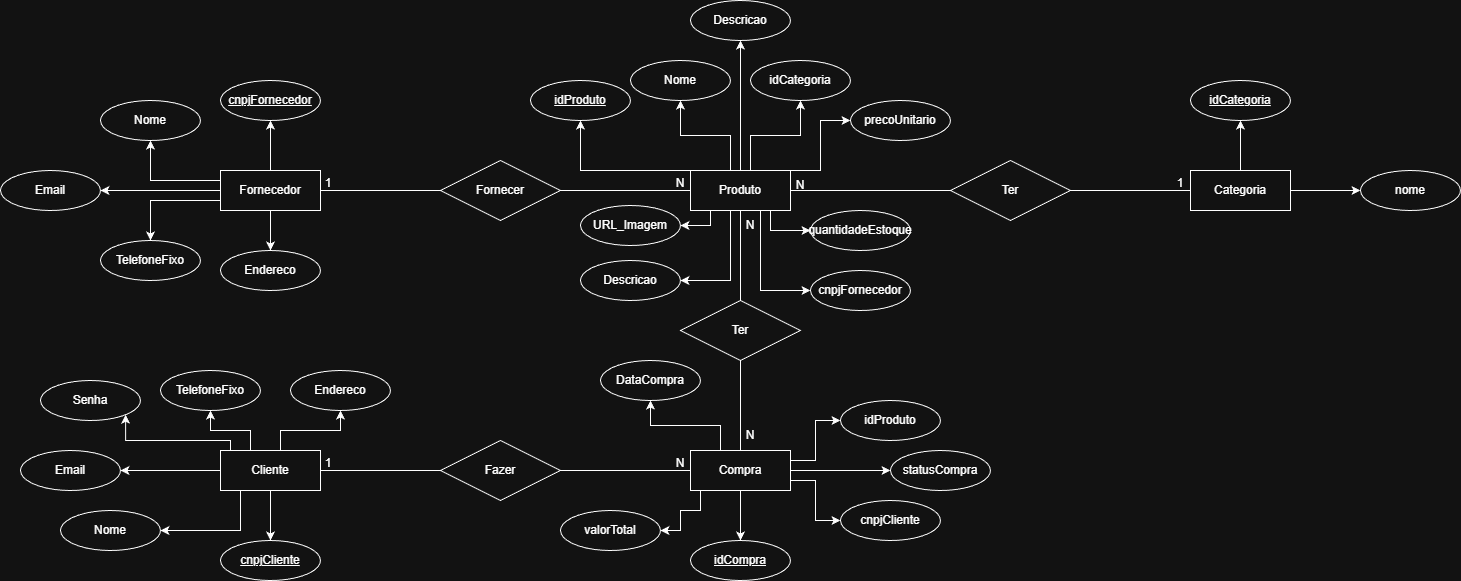

The diagram above was exported from draw.io. Its source (the exported page's mxGraphModel, read from the mxfile embedded in the PNG):
<mxGraphModel dx="2505" dy="2083" grid="1" gridSize="10" guides="1" tooltips="1" connect="1" arrows="1" fold="1" page="1" pageScale="1" pageWidth="827" pageHeight="1169" math="0" shadow="0">
  <root>
    <mxCell id="0" />
    <mxCell id="1" parent="0" />
    <mxCell id="JYcZeffxkGNC6bBa2gez-37" style="edgeStyle=orthogonalEdgeStyle;rounded=0;orthogonalLoop=1;jettySize=auto;html=1;entryX=0.5;entryY=0;entryDx=0;entryDy=0;" parent="1" source="JYcZeffxkGNC6bBa2gez-1" target="JYcZeffxkGNC6bBa2gez-36" edge="1">
      <mxGeometry relative="1" as="geometry" />
    </mxCell>
    <mxCell id="JP8QMOmt__bj41jY_xes-28" style="edgeStyle=orthogonalEdgeStyle;rounded=0;orthogonalLoop=1;jettySize=auto;html=1;entryX=0.5;entryY=1;entryDx=0;entryDy=0;" parent="1" source="JYcZeffxkGNC6bBa2gez-1" target="JP8QMOmt__bj41jY_xes-25" edge="1">
      <mxGeometry relative="1" as="geometry">
        <Array as="points">
          <mxPoint x="100" y="420" />
          <mxPoint x="160" y="420" />
        </Array>
      </mxGeometry>
    </mxCell>
    <mxCell id="JP8QMOmt__bj41jY_xes-29" style="edgeStyle=orthogonalEdgeStyle;rounded=0;orthogonalLoop=1;jettySize=auto;html=1;entryX=0.5;entryY=1;entryDx=0;entryDy=0;" parent="1" source="JYcZeffxkGNC6bBa2gez-1" target="JP8QMOmt__bj41jY_xes-24" edge="1">
      <mxGeometry relative="1" as="geometry">
        <Array as="points">
          <mxPoint x="70" y="420" />
          <mxPoint x="30" y="420" />
        </Array>
      </mxGeometry>
    </mxCell>
    <mxCell id="JP8QMOmt__bj41jY_xes-30" style="edgeStyle=orthogonalEdgeStyle;rounded=0;orthogonalLoop=1;jettySize=auto;html=1;entryX=1;entryY=0.5;entryDx=0;entryDy=0;" parent="1" source="JYcZeffxkGNC6bBa2gez-1" target="JP8QMOmt__bj41jY_xes-23" edge="1">
      <mxGeometry relative="1" as="geometry" />
    </mxCell>
    <mxCell id="JP8QMOmt__bj41jY_xes-32" style="edgeStyle=orthogonalEdgeStyle;rounded=0;orthogonalLoop=1;jettySize=auto;html=1;entryX=1;entryY=0.5;entryDx=0;entryDy=0;" parent="1" source="JYcZeffxkGNC6bBa2gez-1" target="JP8QMOmt__bj41jY_xes-22" edge="1">
      <mxGeometry relative="1" as="geometry">
        <Array as="points">
          <mxPoint x="60" y="520" />
        </Array>
      </mxGeometry>
    </mxCell>
    <mxCell id="teOJZ67ZzlHqx_UdM4VC-3" style="edgeStyle=orthogonalEdgeStyle;rounded=0;orthogonalLoop=1;jettySize=auto;html=1;entryX=1;entryY=1;entryDx=0;entryDy=0;" edge="1" parent="1" source="JYcZeffxkGNC6bBa2gez-1" target="teOJZ67ZzlHqx_UdM4VC-1">
      <mxGeometry relative="1" as="geometry">
        <Array as="points">
          <mxPoint x="50" y="430" />
          <mxPoint x="-55" y="430" />
        </Array>
      </mxGeometry>
    </mxCell>
    <mxCell id="JYcZeffxkGNC6bBa2gez-1" value="Cliente" style="whiteSpace=wrap;html=1;align=center;" parent="1" vertex="1">
      <mxGeometry x="40" y="440" width="100" height="40" as="geometry" />
    </mxCell>
    <mxCell id="JYcZeffxkGNC6bBa2gez-39" style="edgeStyle=orthogonalEdgeStyle;rounded=0;orthogonalLoop=1;jettySize=auto;html=1;entryX=0.5;entryY=1;entryDx=0;entryDy=0;" parent="1" source="JYcZeffxkGNC6bBa2gez-2" target="JYcZeffxkGNC6bBa2gez-38" edge="1">
      <mxGeometry relative="1" as="geometry" />
    </mxCell>
    <mxCell id="JP8QMOmt__bj41jY_xes-4" style="edgeStyle=orthogonalEdgeStyle;rounded=0;orthogonalLoop=1;jettySize=auto;html=1;entryX=1;entryY=0.5;entryDx=0;entryDy=0;" parent="1" source="JYcZeffxkGNC6bBa2gez-2" target="JP8QMOmt__bj41jY_xes-2" edge="1">
      <mxGeometry relative="1" as="geometry" />
    </mxCell>
    <mxCell id="JP8QMOmt__bj41jY_xes-9" style="edgeStyle=orthogonalEdgeStyle;rounded=0;orthogonalLoop=1;jettySize=auto;html=1;entryX=0.5;entryY=1;entryDx=0;entryDy=0;" parent="1" source="JYcZeffxkGNC6bBa2gez-2" target="JP8QMOmt__bj41jY_xes-1" edge="1">
      <mxGeometry relative="1" as="geometry">
        <Array as="points">
          <mxPoint x="-30" y="170" />
        </Array>
      </mxGeometry>
    </mxCell>
    <mxCell id="JP8QMOmt__bj41jY_xes-10" style="edgeStyle=orthogonalEdgeStyle;rounded=0;orthogonalLoop=1;jettySize=auto;html=1;entryX=0.5;entryY=0;entryDx=0;entryDy=0;" parent="1" source="JYcZeffxkGNC6bBa2gez-2" target="JP8QMOmt__bj41jY_xes-3" edge="1">
      <mxGeometry relative="1" as="geometry">
        <Array as="points">
          <mxPoint x="-30" y="190" />
        </Array>
      </mxGeometry>
    </mxCell>
    <mxCell id="JP8QMOmt__bj41jY_xes-27" style="edgeStyle=orthogonalEdgeStyle;rounded=0;orthogonalLoop=1;jettySize=auto;html=1;entryX=0.5;entryY=0;entryDx=0;entryDy=0;" parent="1" source="JYcZeffxkGNC6bBa2gez-2" target="JP8QMOmt__bj41jY_xes-26" edge="1">
      <mxGeometry relative="1" as="geometry" />
    </mxCell>
    <mxCell id="JYcZeffxkGNC6bBa2gez-2" value="Fornecedor" style="whiteSpace=wrap;html=1;align=center;" parent="1" vertex="1">
      <mxGeometry x="40" y="160" width="100" height="40" as="geometry" />
    </mxCell>
    <mxCell id="JYcZeffxkGNC6bBa2gez-41" style="edgeStyle=orthogonalEdgeStyle;rounded=0;orthogonalLoop=1;jettySize=auto;html=1;entryX=0.5;entryY=1;entryDx=0;entryDy=0;" parent="1" source="JYcZeffxkGNC6bBa2gez-3" target="JYcZeffxkGNC6bBa2gez-40" edge="1">
      <mxGeometry relative="1" as="geometry">
        <Array as="points">
          <mxPoint x="400" y="160" />
        </Array>
      </mxGeometry>
    </mxCell>
    <mxCell id="JP8QMOmt__bj41jY_xes-19" style="edgeStyle=orthogonalEdgeStyle;rounded=0;orthogonalLoop=1;jettySize=auto;html=1;entryX=0;entryY=0.5;entryDx=0;entryDy=0;" parent="1" source="JYcZeffxkGNC6bBa2gez-3" target="JP8QMOmt__bj41jY_xes-14" edge="1">
      <mxGeometry relative="1" as="geometry">
        <Array as="points">
          <mxPoint x="640" y="160" />
          <mxPoint x="640" y="110" />
        </Array>
      </mxGeometry>
    </mxCell>
    <mxCell id="nn-bwnUc2gcB8weLgcwa-13" style="edgeStyle=orthogonalEdgeStyle;rounded=0;orthogonalLoop=1;jettySize=auto;html=1;entryX=0;entryY=0.5;entryDx=0;entryDy=0;" parent="1" source="JYcZeffxkGNC6bBa2gez-3" target="nn-bwnUc2gcB8weLgcwa-12" edge="1">
      <mxGeometry relative="1" as="geometry">
        <Array as="points">
          <mxPoint x="580" y="280" />
        </Array>
      </mxGeometry>
    </mxCell>
    <mxCell id="teOJZ67ZzlHqx_UdM4VC-4" style="edgeStyle=orthogonalEdgeStyle;rounded=0;orthogonalLoop=1;jettySize=auto;html=1;entryX=0.5;entryY=1;entryDx=0;entryDy=0;" edge="1" parent="1" source="JYcZeffxkGNC6bBa2gez-3" target="JP8QMOmt__bj41jY_xes-12">
      <mxGeometry relative="1" as="geometry">
        <Array as="points">
          <mxPoint x="550" y="125" />
          <mxPoint x="500" y="125" />
        </Array>
      </mxGeometry>
    </mxCell>
    <mxCell id="teOJZ67ZzlHqx_UdM4VC-5" style="edgeStyle=orthogonalEdgeStyle;rounded=0;orthogonalLoop=1;jettySize=auto;html=1;entryX=0.5;entryY=1;entryDx=0;entryDy=0;" edge="1" parent="1" source="JYcZeffxkGNC6bBa2gez-3" target="JP8QMOmt__bj41jY_xes-13">
      <mxGeometry relative="1" as="geometry">
        <Array as="points">
          <mxPoint x="570" y="125" />
          <mxPoint x="620" y="125" />
        </Array>
      </mxGeometry>
    </mxCell>
    <mxCell id="teOJZ67ZzlHqx_UdM4VC-20" style="edgeStyle=orthogonalEdgeStyle;rounded=0;orthogonalLoop=1;jettySize=auto;html=1;entryX=0.5;entryY=1;entryDx=0;entryDy=0;" edge="1" parent="1" source="JYcZeffxkGNC6bBa2gez-3" target="teOJZ67ZzlHqx_UdM4VC-19">
      <mxGeometry relative="1" as="geometry" />
    </mxCell>
    <mxCell id="teOJZ67ZzlHqx_UdM4VC-23" style="edgeStyle=orthogonalEdgeStyle;rounded=0;orthogonalLoop=1;jettySize=auto;html=1;entryX=1;entryY=0.5;entryDx=0;entryDy=0;" edge="1" parent="1" source="JYcZeffxkGNC6bBa2gez-3" target="teOJZ67ZzlHqx_UdM4VC-21">
      <mxGeometry relative="1" as="geometry">
        <Array as="points">
          <mxPoint x="550" y="270" />
        </Array>
      </mxGeometry>
    </mxCell>
    <mxCell id="teOJZ67ZzlHqx_UdM4VC-25" style="edgeStyle=orthogonalEdgeStyle;rounded=0;orthogonalLoop=1;jettySize=auto;html=1;entryX=1;entryY=0.5;entryDx=0;entryDy=0;" edge="1" parent="1" source="JYcZeffxkGNC6bBa2gez-3" target="teOJZ67ZzlHqx_UdM4VC-24">
      <mxGeometry relative="1" as="geometry">
        <Array as="points">
          <mxPoint x="530" y="215" />
        </Array>
      </mxGeometry>
    </mxCell>
    <mxCell id="teOJZ67ZzlHqx_UdM4VC-27" style="edgeStyle=orthogonalEdgeStyle;rounded=0;orthogonalLoop=1;jettySize=auto;html=1;entryX=0;entryY=0.5;entryDx=0;entryDy=0;" edge="1" parent="1" source="JYcZeffxkGNC6bBa2gez-3" target="teOJZ67ZzlHqx_UdM4VC-26">
      <mxGeometry relative="1" as="geometry">
        <Array as="points">
          <mxPoint x="590" y="220" />
        </Array>
      </mxGeometry>
    </mxCell>
    <mxCell id="JYcZeffxkGNC6bBa2gez-3" value="Produto" style="whiteSpace=wrap;html=1;align=center;" parent="1" vertex="1">
      <mxGeometry x="510" y="160" width="100" height="40" as="geometry" />
    </mxCell>
    <mxCell id="JYcZeffxkGNC6bBa2gez-4" value="Fornecer" style="shape=rhombus;perimeter=rhombusPerimeter;whiteSpace=wrap;html=1;align=center;" parent="1" vertex="1">
      <mxGeometry x="260" y="150" width="120" height="60" as="geometry" />
    </mxCell>
    <mxCell id="JYcZeffxkGNC6bBa2gez-17" value="" style="endArrow=none;html=1;rounded=0;exitX=1;exitY=0.5;exitDx=0;exitDy=0;entryX=0;entryY=0.5;entryDx=0;entryDy=0;" parent="1" source="JYcZeffxkGNC6bBa2gez-2" target="JYcZeffxkGNC6bBa2gez-4" edge="1">
      <mxGeometry relative="1" as="geometry">
        <mxPoint x="190" y="250" as="sourcePoint" />
        <mxPoint x="350" y="250" as="targetPoint" />
      </mxGeometry>
    </mxCell>
    <mxCell id="JYcZeffxkGNC6bBa2gez-18" value="1" style="text;html=1;whiteSpace=wrap;strokeColor=none;fillColor=none;align=center;verticalAlign=middle;rounded=0;" parent="1" vertex="1">
      <mxGeometry x="118" y="158" width="60" height="30" as="geometry" />
    </mxCell>
    <mxCell id="JYcZeffxkGNC6bBa2gez-19" value="" style="endArrow=none;html=1;rounded=0;exitX=1;exitY=0.5;exitDx=0;exitDy=0;entryX=0;entryY=0.5;entryDx=0;entryDy=0;" parent="1" source="JYcZeffxkGNC6bBa2gez-4" target="JYcZeffxkGNC6bBa2gez-3" edge="1">
      <mxGeometry relative="1" as="geometry">
        <mxPoint x="340" y="220" as="sourcePoint" />
        <mxPoint x="460" y="220" as="targetPoint" />
      </mxGeometry>
    </mxCell>
    <mxCell id="JYcZeffxkGNC6bBa2gez-22" value="N" style="text;html=1;whiteSpace=wrap;strokeColor=none;fillColor=none;align=center;verticalAlign=middle;rounded=0;" parent="1" vertex="1">
      <mxGeometry x="470" y="158" width="60" height="30" as="geometry" />
    </mxCell>
    <mxCell id="JYcZeffxkGNC6bBa2gez-23" value="Fazer" style="shape=rhombus;perimeter=rhombusPerimeter;whiteSpace=wrap;html=1;align=center;" parent="1" vertex="1">
      <mxGeometry x="260" y="430" width="120" height="60" as="geometry" />
    </mxCell>
    <mxCell id="JYcZeffxkGNC6bBa2gez-25" value="Ter" style="shape=rhombus;perimeter=rhombusPerimeter;whiteSpace=wrap;html=1;align=center;" parent="1" vertex="1">
      <mxGeometry x="500" y="290" width="120" height="60" as="geometry" />
    </mxCell>
    <mxCell id="JYcZeffxkGNC6bBa2gez-27" value="" style="endArrow=none;html=1;rounded=0;exitX=1;exitY=0.5;exitDx=0;exitDy=0;entryX=0;entryY=0.5;entryDx=0;entryDy=0;" parent="1" source="JYcZeffxkGNC6bBa2gez-1" target="JYcZeffxkGNC6bBa2gez-23" edge="1">
      <mxGeometry relative="1" as="geometry">
        <mxPoint x="220" y="220" as="sourcePoint" />
        <mxPoint x="340" y="220" as="targetPoint" />
      </mxGeometry>
    </mxCell>
    <mxCell id="JYcZeffxkGNC6bBa2gez-28" value="" style="endArrow=none;html=1;rounded=0;exitX=1;exitY=0.5;exitDx=0;exitDy=0;entryX=0;entryY=0.5;entryDx=0;entryDy=0;" parent="1" source="JYcZeffxkGNC6bBa2gez-23" target="nn-bwnUc2gcB8weLgcwa-1" edge="1">
      <mxGeometry relative="1" as="geometry">
        <mxPoint x="430" y="230" as="sourcePoint" />
        <mxPoint x="510" y="460" as="targetPoint" />
      </mxGeometry>
    </mxCell>
    <mxCell id="JYcZeffxkGNC6bBa2gez-29" value="N" style="text;html=1;whiteSpace=wrap;strokeColor=none;fillColor=none;align=center;verticalAlign=middle;rounded=0;" parent="1" vertex="1">
      <mxGeometry x="470" y="438" width="60" height="30" as="geometry" />
    </mxCell>
    <mxCell id="JYcZeffxkGNC6bBa2gez-30" value="1" style="text;html=1;whiteSpace=wrap;strokeColor=none;fillColor=none;align=center;verticalAlign=middle;rounded=0;" parent="1" vertex="1">
      <mxGeometry x="118" y="438" width="60" height="30" as="geometry" />
    </mxCell>
    <mxCell id="JYcZeffxkGNC6bBa2gez-31" value="" style="endArrow=none;html=1;rounded=0;exitX=0.5;exitY=1;exitDx=0;exitDy=0;entryX=0.5;entryY=0;entryDx=0;entryDy=0;" parent="1" source="JYcZeffxkGNC6bBa2gez-25" target="nn-bwnUc2gcB8weLgcwa-1" edge="1">
      <mxGeometry relative="1" as="geometry">
        <mxPoint x="520" y="380" as="sourcePoint" />
        <mxPoint x="560" y="440" as="targetPoint" />
      </mxGeometry>
    </mxCell>
    <mxCell id="JYcZeffxkGNC6bBa2gez-33" value="" style="endArrow=none;html=1;rounded=0;exitX=0.5;exitY=1;exitDx=0;exitDy=0;entryX=0.5;entryY=0;entryDx=0;entryDy=0;" parent="1" source="JYcZeffxkGNC6bBa2gez-3" target="JYcZeffxkGNC6bBa2gez-25" edge="1">
      <mxGeometry relative="1" as="geometry">
        <mxPoint x="570" y="360" as="sourcePoint" />
        <mxPoint x="570" y="450" as="targetPoint" />
      </mxGeometry>
    </mxCell>
    <mxCell id="JYcZeffxkGNC6bBa2gez-34" value="N" style="text;html=1;whiteSpace=wrap;strokeColor=none;fillColor=none;align=center;verticalAlign=middle;rounded=0;" parent="1" vertex="1">
      <mxGeometry x="540" y="200" width="60" height="30" as="geometry" />
    </mxCell>
    <mxCell id="JYcZeffxkGNC6bBa2gez-35" value="N" style="text;html=1;whiteSpace=wrap;strokeColor=none;fillColor=none;align=center;verticalAlign=middle;rounded=0;" parent="1" vertex="1">
      <mxGeometry x="540" y="410" width="60" height="30" as="geometry" />
    </mxCell>
    <mxCell id="JYcZeffxkGNC6bBa2gez-36" value="cnpjCliente" style="ellipse;whiteSpace=wrap;html=1;align=center;fontStyle=4;" parent="1" vertex="1">
      <mxGeometry x="40" y="530" width="100" height="40" as="geometry" />
    </mxCell>
    <mxCell id="JYcZeffxkGNC6bBa2gez-38" value="cnpjFornecedor" style="ellipse;whiteSpace=wrap;html=1;align=center;fontStyle=4;" parent="1" vertex="1">
      <mxGeometry x="40" y="70" width="100" height="40" as="geometry" />
    </mxCell>
    <mxCell id="JYcZeffxkGNC6bBa2gez-40" value="idProduto" style="ellipse;whiteSpace=wrap;html=1;align=center;fontStyle=4;" parent="1" vertex="1">
      <mxGeometry x="350" y="70" width="100" height="40" as="geometry" />
    </mxCell>
    <mxCell id="JYcZeffxkGNC6bBa2gez-42" value="idCompra" style="ellipse;whiteSpace=wrap;html=1;align=center;fontStyle=4;" parent="1" vertex="1">
      <mxGeometry x="510" y="530" width="100" height="40" as="geometry" />
    </mxCell>
    <mxCell id="JP8QMOmt__bj41jY_xes-1" value="Nome" style="ellipse;whiteSpace=wrap;html=1;align=center;" parent="1" vertex="1">
      <mxGeometry x="-80" y="90" width="100" height="40" as="geometry" />
    </mxCell>
    <mxCell id="JP8QMOmt__bj41jY_xes-2" value="Email" style="ellipse;whiteSpace=wrap;html=1;align=center;" parent="1" vertex="1">
      <mxGeometry x="-180" y="160" width="100" height="40" as="geometry" />
    </mxCell>
    <mxCell id="JP8QMOmt__bj41jY_xes-3" value="TelefoneFixo" style="ellipse;whiteSpace=wrap;html=1;align=center;" parent="1" vertex="1">
      <mxGeometry x="-80" y="230" width="100" height="40" as="geometry" />
    </mxCell>
    <mxCell id="JP8QMOmt__bj41jY_xes-12" value="Nome" style="ellipse;whiteSpace=wrap;html=1;align=center;" parent="1" vertex="1">
      <mxGeometry x="450" y="50" width="100" height="40" as="geometry" />
    </mxCell>
    <mxCell id="JP8QMOmt__bj41jY_xes-13" value="idCategoria" style="ellipse;whiteSpace=wrap;html=1;align=center;" parent="1" vertex="1">
      <mxGeometry x="570" y="50" width="100" height="40" as="geometry" />
    </mxCell>
    <mxCell id="JP8QMOmt__bj41jY_xes-14" value="precoUnitario" style="ellipse;whiteSpace=wrap;html=1;align=center;" parent="1" vertex="1">
      <mxGeometry x="670" y="90" width="100" height="40" as="geometry" />
    </mxCell>
    <mxCell id="JP8QMOmt__bj41jY_xes-22" value="Nome" style="ellipse;whiteSpace=wrap;html=1;align=center;" parent="1" vertex="1">
      <mxGeometry x="-120" y="500" width="100" height="40" as="geometry" />
    </mxCell>
    <mxCell id="JP8QMOmt__bj41jY_xes-23" value="Email" style="ellipse;whiteSpace=wrap;html=1;align=center;" parent="1" vertex="1">
      <mxGeometry x="-160" y="440" width="100" height="40" as="geometry" />
    </mxCell>
    <mxCell id="JP8QMOmt__bj41jY_xes-24" value="TelefoneFixo" style="ellipse;whiteSpace=wrap;html=1;align=center;" parent="1" vertex="1">
      <mxGeometry x="-20" y="360" width="100" height="40" as="geometry" />
    </mxCell>
    <mxCell id="JP8QMOmt__bj41jY_xes-25" value="Endereco" style="ellipse;whiteSpace=wrap;html=1;align=center;" parent="1" vertex="1">
      <mxGeometry x="110" y="360" width="100" height="40" as="geometry" />
    </mxCell>
    <mxCell id="JP8QMOmt__bj41jY_xes-26" value="Endereco" style="ellipse;whiteSpace=wrap;html=1;align=center;" parent="1" vertex="1">
      <mxGeometry x="40" y="240" width="100" height="40" as="geometry" />
    </mxCell>
    <mxCell id="JP8QMOmt__bj41jY_xes-33" value="idProduto" style="ellipse;whiteSpace=wrap;html=1;align=center;" parent="1" vertex="1">
      <mxGeometry x="660" y="390" width="100" height="40" as="geometry" />
    </mxCell>
    <mxCell id="JP8QMOmt__bj41jY_xes-35" value="cnpjCliente" style="ellipse;whiteSpace=wrap;html=1;align=center;" parent="1" vertex="1">
      <mxGeometry x="660" y="490" width="100" height="40" as="geometry" />
    </mxCell>
    <mxCell id="nn-bwnUc2gcB8weLgcwa-3" style="edgeStyle=orthogonalEdgeStyle;rounded=0;orthogonalLoop=1;jettySize=auto;html=1;entryX=0;entryY=0.5;entryDx=0;entryDy=0;" parent="1" source="nn-bwnUc2gcB8weLgcwa-1" target="JP8QMOmt__bj41jY_xes-33" edge="1">
      <mxGeometry relative="1" as="geometry">
        <Array as="points">
          <mxPoint x="635" y="450" />
          <mxPoint x="635" y="410" />
        </Array>
      </mxGeometry>
    </mxCell>
    <mxCell id="nn-bwnUc2gcB8weLgcwa-4" style="edgeStyle=orthogonalEdgeStyle;rounded=0;orthogonalLoop=1;jettySize=auto;html=1;entryX=0;entryY=0.5;entryDx=0;entryDy=0;" parent="1" source="nn-bwnUc2gcB8weLgcwa-1" target="JP8QMOmt__bj41jY_xes-35" edge="1">
      <mxGeometry relative="1" as="geometry">
        <Array as="points">
          <mxPoint x="635" y="470" />
          <mxPoint x="635" y="510" />
        </Array>
      </mxGeometry>
    </mxCell>
    <mxCell id="nn-bwnUc2gcB8weLgcwa-6" value="" style="edgeStyle=orthogonalEdgeStyle;rounded=0;orthogonalLoop=1;jettySize=auto;html=1;" parent="1" source="nn-bwnUc2gcB8weLgcwa-1" target="JYcZeffxkGNC6bBa2gez-42" edge="1">
      <mxGeometry relative="1" as="geometry" />
    </mxCell>
    <mxCell id="nn-bwnUc2gcB8weLgcwa-10" style="edgeStyle=orthogonalEdgeStyle;rounded=0;orthogonalLoop=1;jettySize=auto;html=1;entryX=1;entryY=0.5;entryDx=0;entryDy=0;" parent="1" source="nn-bwnUc2gcB8weLgcwa-1" target="nn-bwnUc2gcB8weLgcwa-8" edge="1">
      <mxGeometry relative="1" as="geometry">
        <Array as="points">
          <mxPoint x="520" y="500" />
          <mxPoint x="500" y="500" />
          <mxPoint x="500" y="520" />
        </Array>
      </mxGeometry>
    </mxCell>
    <mxCell id="nn-bwnUc2gcB8weLgcwa-11" style="edgeStyle=orthogonalEdgeStyle;rounded=0;orthogonalLoop=1;jettySize=auto;html=1;entryX=0.5;entryY=1;entryDx=0;entryDy=0;" parent="1" source="nn-bwnUc2gcB8weLgcwa-1" target="nn-bwnUc2gcB8weLgcwa-7" edge="1">
      <mxGeometry relative="1" as="geometry">
        <Array as="points">
          <mxPoint x="540" y="415" />
          <mxPoint x="470" y="415" />
        </Array>
      </mxGeometry>
    </mxCell>
    <mxCell id="teOJZ67ZzlHqx_UdM4VC-29" style="edgeStyle=orthogonalEdgeStyle;rounded=0;orthogonalLoop=1;jettySize=auto;html=1;entryX=0;entryY=0.5;entryDx=0;entryDy=0;" edge="1" parent="1" source="nn-bwnUc2gcB8weLgcwa-1" target="teOJZ67ZzlHqx_UdM4VC-28">
      <mxGeometry relative="1" as="geometry" />
    </mxCell>
    <mxCell id="nn-bwnUc2gcB8weLgcwa-1" value="Compra" style="whiteSpace=wrap;html=1;align=center;" parent="1" vertex="1">
      <mxGeometry x="510" y="440" width="100" height="40" as="geometry" />
    </mxCell>
    <mxCell id="nn-bwnUc2gcB8weLgcwa-7" value="DataCompra" style="ellipse;whiteSpace=wrap;html=1;align=center;" parent="1" vertex="1">
      <mxGeometry x="420" y="350" width="100" height="40" as="geometry" />
    </mxCell>
    <mxCell id="nn-bwnUc2gcB8weLgcwa-8" value="valorTotal" style="ellipse;whiteSpace=wrap;html=1;align=center;" parent="1" vertex="1">
      <mxGeometry x="380" y="500" width="100" height="40" as="geometry" />
    </mxCell>
    <mxCell id="nn-bwnUc2gcB8weLgcwa-12" value="cnpjFornecedor" style="ellipse;whiteSpace=wrap;html=1;align=center;" parent="1" vertex="1">
      <mxGeometry x="630" y="260" width="100" height="40" as="geometry" />
    </mxCell>
    <mxCell id="teOJZ67ZzlHqx_UdM4VC-1" value="Senha" style="ellipse;whiteSpace=wrap;html=1;align=center;" vertex="1" parent="1">
      <mxGeometry x="-140" y="370" width="100" height="40" as="geometry" />
    </mxCell>
    <mxCell id="teOJZ67ZzlHqx_UdM4VC-16" style="edgeStyle=orthogonalEdgeStyle;rounded=0;orthogonalLoop=1;jettySize=auto;html=1;entryX=0.5;entryY=1;entryDx=0;entryDy=0;" edge="1" parent="1" source="teOJZ67ZzlHqx_UdM4VC-6" target="teOJZ67ZzlHqx_UdM4VC-15">
      <mxGeometry relative="1" as="geometry" />
    </mxCell>
    <mxCell id="teOJZ67ZzlHqx_UdM4VC-18" style="edgeStyle=orthogonalEdgeStyle;rounded=0;orthogonalLoop=1;jettySize=auto;html=1;entryX=0;entryY=0.5;entryDx=0;entryDy=0;" edge="1" parent="1" source="teOJZ67ZzlHqx_UdM4VC-6" target="teOJZ67ZzlHqx_UdM4VC-17">
      <mxGeometry relative="1" as="geometry" />
    </mxCell>
    <mxCell id="teOJZ67ZzlHqx_UdM4VC-6" value="Categoria" style="whiteSpace=wrap;html=1;align=center;" vertex="1" parent="1">
      <mxGeometry x="1010" y="160" width="100" height="40" as="geometry" />
    </mxCell>
    <mxCell id="teOJZ67ZzlHqx_UdM4VC-8" value="Ter" style="shape=rhombus;perimeter=rhombusPerimeter;whiteSpace=wrap;html=1;align=center;" vertex="1" parent="1">
      <mxGeometry x="770" y="150" width="120" height="60" as="geometry" />
    </mxCell>
    <mxCell id="teOJZ67ZzlHqx_UdM4VC-10" value="" style="endArrow=none;html=1;rounded=0;exitX=1;exitY=0.5;exitDx=0;exitDy=0;entryX=0;entryY=0.5;entryDx=0;entryDy=0;" edge="1" parent="1" source="JYcZeffxkGNC6bBa2gez-3" target="teOJZ67ZzlHqx_UdM4VC-8">
      <mxGeometry relative="1" as="geometry">
        <mxPoint x="660" y="187" as="sourcePoint" />
        <mxPoint x="790" y="187" as="targetPoint" />
      </mxGeometry>
    </mxCell>
    <mxCell id="teOJZ67ZzlHqx_UdM4VC-11" value="" style="endArrow=none;html=1;rounded=0;exitX=1;exitY=0.5;exitDx=0;exitDy=0;entryX=0;entryY=0.5;entryDx=0;entryDy=0;" edge="1" parent="1" source="teOJZ67ZzlHqx_UdM4VC-8" target="teOJZ67ZzlHqx_UdM4VC-6">
      <mxGeometry relative="1" as="geometry">
        <mxPoint x="750" y="190" as="sourcePoint" />
        <mxPoint x="910" y="190" as="targetPoint" />
      </mxGeometry>
    </mxCell>
    <mxCell id="teOJZ67ZzlHqx_UdM4VC-12" value="N" style="text;html=1;whiteSpace=wrap;strokeColor=none;fillColor=none;align=center;verticalAlign=middle;rounded=0;" vertex="1" parent="1">
      <mxGeometry x="590" y="160" width="60" height="30" as="geometry" />
    </mxCell>
    <mxCell id="teOJZ67ZzlHqx_UdM4VC-13" value="1" style="text;html=1;whiteSpace=wrap;strokeColor=none;fillColor=none;align=center;verticalAlign=middle;rounded=0;" vertex="1" parent="1">
      <mxGeometry x="970" y="158" width="60" height="30" as="geometry" />
    </mxCell>
    <mxCell id="teOJZ67ZzlHqx_UdM4VC-15" value="idCategoria" style="ellipse;whiteSpace=wrap;html=1;align=center;fontStyle=4;" vertex="1" parent="1">
      <mxGeometry x="1010" y="70" width="100" height="40" as="geometry" />
    </mxCell>
    <mxCell id="teOJZ67ZzlHqx_UdM4VC-17" value="nome" style="ellipse;whiteSpace=wrap;html=1;align=center;" vertex="1" parent="1">
      <mxGeometry x="1180" y="160" width="100" height="40" as="geometry" />
    </mxCell>
    <mxCell id="teOJZ67ZzlHqx_UdM4VC-19" value="Descricao" style="ellipse;whiteSpace=wrap;html=1;align=center;" vertex="1" parent="1">
      <mxGeometry x="510" y="-10" width="100" height="40" as="geometry" />
    </mxCell>
    <mxCell id="teOJZ67ZzlHqx_UdM4VC-21" value="Descricao" style="ellipse;whiteSpace=wrap;html=1;align=center;" vertex="1" parent="1">
      <mxGeometry x="400" y="250" width="100" height="40" as="geometry" />
    </mxCell>
    <mxCell id="teOJZ67ZzlHqx_UdM4VC-24" value="URL_Imagem" style="ellipse;whiteSpace=wrap;html=1;align=center;" vertex="1" parent="1">
      <mxGeometry x="400" y="195" width="100" height="40" as="geometry" />
    </mxCell>
    <mxCell id="teOJZ67ZzlHqx_UdM4VC-26" value="quantidadeEstoque" style="ellipse;whiteSpace=wrap;html=1;align=center;" vertex="1" parent="1">
      <mxGeometry x="630" y="200" width="100" height="40" as="geometry" />
    </mxCell>
    <mxCell id="teOJZ67ZzlHqx_UdM4VC-28" value="statusCompra" style="ellipse;whiteSpace=wrap;html=1;align=center;" vertex="1" parent="1">
      <mxGeometry x="710" y="440" width="100" height="40" as="geometry" />
    </mxCell>
  </root>
</mxGraphModel>